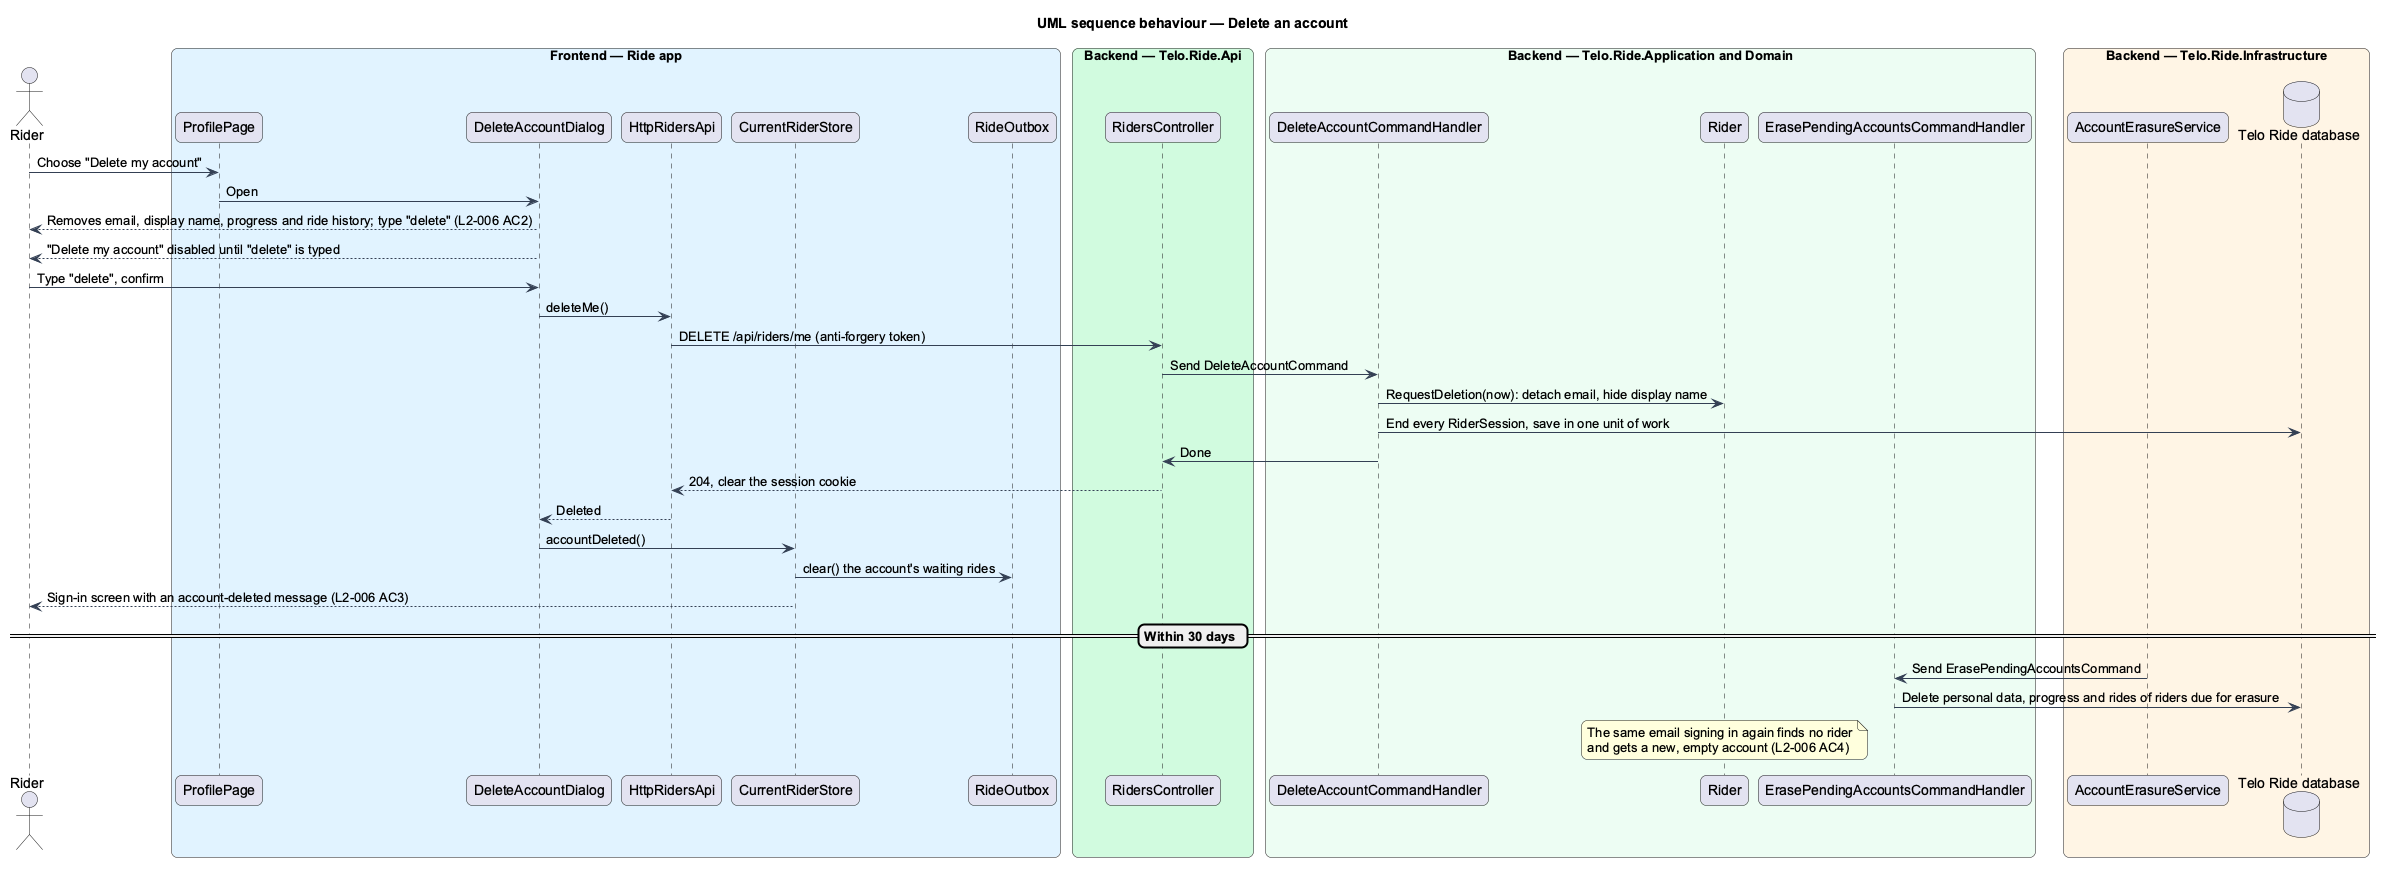

The diagram above was rendered by PlantUML. Its source (embedded in the PNG):
@startuml
title UML sequence behaviour — Delete an account
skinparam backgroundColor #FFFFFF
skinparam shadowing false
skinparam roundcorner 12
skinparam defaultFontName Arial
skinparam ArrowColor #344054
skinparam rectangle {
  BorderColor #344054
  FontColor #101828
}
skinparam package {
  BorderColor #667085
  FontColor #101828
  BackgroundColor #F9FAFB
}
actor "Rider" as actor
box "Frontend — Ride app" #E0F2FE
  participant "ProfilePage" as page
  participant "DeleteAccountDialog" as dialog
  participant "HttpRidersApi" as client
  participant "CurrentRiderStore" as current
  participant "RideOutbox" as outbox
end box
box "Backend — Telo.Ride.Api" #D1FADF
  participant "RidersController" as ctrl
end box
box "Backend — Telo.Ride.Application and Domain" #ECFDF3
  participant "DeleteAccountCommandHandler" as handler
  participant "Rider" as rider
  participant "ErasePendingAccountsCommandHandler" as erase
end box
box "Backend — Telo.Ride.Infrastructure" #FFF4E5
  participant "AccountErasureService" as job
  database "Telo Ride database" as db
end box
actor -> page : Choose "Delete my account"
page -> dialog : Open
dialog --> actor : Removes email, display name, progress and ride history; type "delete" (L2-006 AC2)
dialog --> actor : "Delete my account" disabled until "delete" is typed
actor -> dialog : Type "delete", confirm
dialog -> client : deleteMe()
client -> ctrl : DELETE /api/riders/me (anti-forgery token)
ctrl -> handler : Send DeleteAccountCommand
handler -> rider : RequestDeletion(now): detach email, hide display name
handler -> db : End every RiderSession, save in one unit of work
handler -> ctrl : Done
ctrl --> client : 204, clear the session cookie
client --> dialog : Deleted
dialog -> current : accountDeleted()
current -> outbox : clear() the account's waiting rides
current --> actor : Sign-in screen with an account-deleted message (L2-006 AC3)
== Within 30 days ==
job -> erase : Send ErasePendingAccountsCommand
erase -> db : Delete personal data, progress and rides of riders due for erasure
note over rider : The same email signing in again finds no rider\nand gets a new, empty account (L2-006 AC4)
@enduml